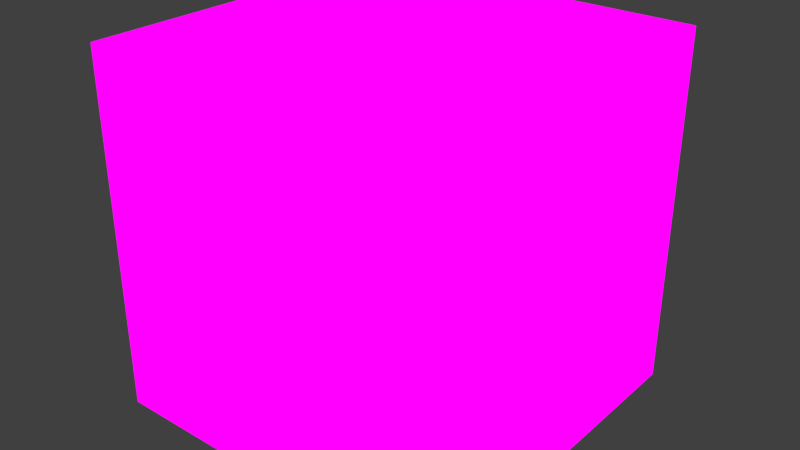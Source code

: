 # Source: box_01.blend  (saved by Blender 2.92.15; exported with 4.5.12 LTS)
import bpy
from mathutils import Matrix  # noqa: F401  (used for matrix-valued properties, if any)

bpy.ops.wm.read_factory_settings(use_empty=True)
scene = bpy.context.scene
scene.name = 'Scene'

# ---- collections
col_collection_1 = bpy.data.collections.new('Collection 1'); scene.collection.children.link(col_collection_1)

# ---- images (referenced by path relative to the original .blend; pixels are not part of the script)
import os
ASSET_DIR = os.environ.get("B2B_ASSET_DIR", "")  # directory of the original .blend (textures are referenced by path, not embedded)
HERE = os.path.dirname(os.path.abspath(__file__))  # packed textures are extracted next to this script under _unpacked/

def load_image(name, relpath, width, height, colorspace="sRGB"):
    """Load a texture the original file referenced (path relative to the .blend, or extracted next to this script)."""
    p = next((c for c in (os.path.join(HERE, relpath), os.path.join(ASSET_DIR, relpath)) if relpath and os.path.exists(c)), "")
    if p:
        img = bpy.data.images.load(p, check_existing=True)
        img.name = name
    else:  # same state as the original file: an image datablock whose file is absent (Cycles renders it pink)
        img = bpy.data.images.new(name, width, height)
        img.source = "FILE"
        img.filepath = "//" + (relpath or name)
    img.colorspace_settings.name = colorspace
    return img
img_box_01_png = load_image('box_01.png', 'Materials/box_01.png', 1024, 1024, 'sRGB')

# ---- materials (node trees are filled in below, after node groups)
mat_box_industry_food = bpy.data.materials.new('Box_Industry_Food')
mat_box_industry_food.alpha_threshold = 0.0
mat_box_industry_food.use_transparent_shadow = False
mat_box_industry_food.roughness = 0.5
mat_box_industry_food.line_color = (0.0, 0.0, 0.0, 1.0)

# ---- material node trees
mat_box_industry_food.use_nodes = True; mat_box_industry_food.node_tree.nodes.clear()
_N = mat_box_industry_food.node_tree.nodes; _L = mat_box_industry_food.node_tree.links
n0 = _N.new('ShaderNodeOutputMaterial'); n0.name = 'Material Output'; n0.location = (336, 338)
n1 = _N.new('ShaderNodeTexImage'); n1.name = 'Image Texture'; n1.location = (3, 340)
n1.image = img_box_01_png
n1.interpolation = 'Closest'
_L.new(n1.outputs[0], n0.inputs[0])
n0.is_active_output = True

# ---- world
world_world = bpy.data.worlds.new('World'); scene.world = world_world
world_world.color = (0.05088, 0.05088, 0.05088)
world_world.use_sun_shadow = False
world_world.sun_shadow_jitter_overblur = 0.0
world_world.cycles.sampling_method = 'MANUAL'
world_world.cycles.sample_map_resolution = 256

# ---- meshes
me_cube = bpy.data.meshes.new('Cube')
me_cube.from_pydata([(0.1829, 0.1829, -0.1829), (0.1829, -0.1829, -0.1829), (-0.1829, -0.1829, -0.1829), (-0.1829, 0.1829, -0.1829), (0.1829, 0.1829, 0.1829), (0.1829, -0.1829, 0.1829), (-0.1829, -0.1829, 0.1829), (-0.1829, 0.1829, 0.1829)], [], [(0, 1, 2, 3), (4, 7, 6, 5), (0, 4, 5, 1), (1, 5, 6, 2), (2, 6, 7, 3), (4, 0, 3, 7)])
_uv = me_cube.uv_layers.new(name='UVMap')
_uv.uv.foreach_set('vector', [0.6639, 0.3256, 0.6639, 0.000617, 0.3364, 0.0006171, 0.3364, 0.3256, 0.6639, 0.9929, 0.3364, 0.9929, 0.3364, 0.6715, 0.6639, 0.6715, 0.9999, 0.3336, 0.9999, 0.6626, 0.6718, 0.6626, 0.6718, 0.3336, 0.6639, 0.3331, 0.6639, 0.6628, 0.3364, 0.6628, 0.3364, 0.3331, 0.3289, 0.3325, 0.3289, 0.6628, 0.0006052, 0.6628, 0.0006051, 0.3325, 0.9997, 0.67, 0.9997, 0.9943, 0.6721, 0.9943, 0.6721, 0.67])
me_cube.materials.append(mat_box_industry_food)
me_cube.use_remesh_preserve_volume = False
me_cube.use_remesh_preserve_attributes = False
me_cube.use_mirror_vertex_groups = False
me_cube.update()

# ---- objects
ob_box_industry_food = bpy.data.objects.new('Box_Industry_Food', me_cube)

# ---- transforms, parenting, visibility, modifiers, constraints
ob_box_industry_food.location = (0.0, 0.0, 0.0)
ob_box_industry_food.lock_rotations_4d = False
ob_box_industry_food.empty_display_type = 'ARROWS'
ob_box_industry_food.lineart.crease_threshold = 0.0

# ---- collection membership
col_collection_1.objects.link(ob_box_industry_food)

# ---- scene / render settings (as saved in the file)
scene.frame_start = 1; scene.frame_end = 250; scene.frame_set(1)
scene.render.engine = 'BLENDER_EEVEE_NEXT'
scene.render.resolution_percentage = 50
scene.render.dither_intensity = 0.0
scene.cycles.use_denoising = False
scene.cycles.samples = 10
scene.cycles.sampling_pattern = 'TABULATED_SOBOL'
scene.cycles.light_sampling_threshold = 0.0
scene.cycles.use_adaptive_sampling = False
scene.cycles.use_light_tree = False
scene.cycles.blur_glossy = 0.0
scene.cycles.pixel_filter_type = 'GAUSSIAN'
scene.cycles.sample_clamp_indirect = 0.0
scene.view_settings.view_transform = 'Standard'
bpy.context.view_layer.update()

# ---- added for rendering (the .blend has no active camera and no usable light): camera, sun
cam_auto = bpy.data.cameras.new('AutoCamera')
cam_auto.lens = 50.0
cam_auto.sensor_width = 36.0
cam_auto.clip_end = 1000.0
ob_auto_camera = bpy.data.objects.new('AutoCamera', cam_auto)
scene.collection.objects.link(ob_auto_camera)
ob_auto_camera.location = (0.586143, -0.703372, 0.468915)
ob_auto_camera.rotation_euler = (1.09748, -7.21219e-08, 0.694738)
scene.camera = ob_auto_camera
light_auto_sun = bpy.data.lights.new('AutoSun', 'SUN')
light_auto_sun.energy = 3.0
light_auto_sun.angle = 0.0523599
ob_auto_sun = bpy.data.objects.new('AutoSun', light_auto_sun)
scene.collection.objects.link(ob_auto_sun)
ob_auto_sun.rotation_euler = (0.872665, 0.174533, 0.523599)
bpy.context.view_layer.update()
